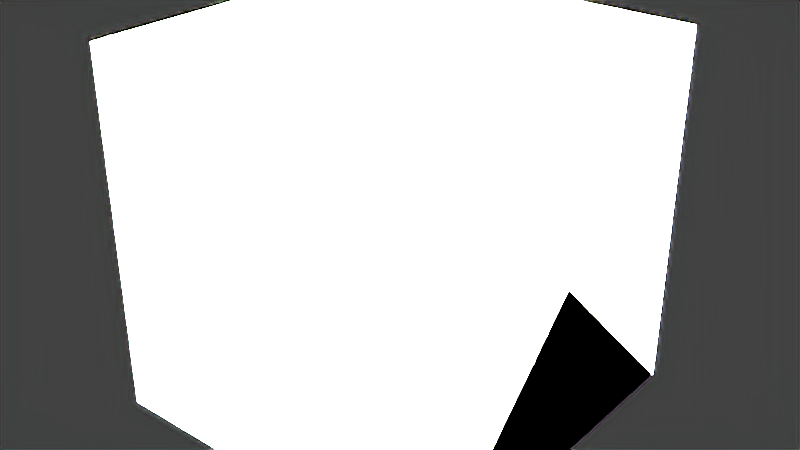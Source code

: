 # Source: temperaturesensor.blend  (saved by Blender 2.70.0; exported with 4.5.12 LTS)
import bpy
from mathutils import Matrix  # noqa: F401  (used for matrix-valued properties, if any)

bpy.ops.wm.read_factory_settings(use_empty=True)
scene = bpy.context.scene
scene.name = 'Scene'

# ---- collections
col_collection_1 = bpy.data.collections.new('Collection 1'); scene.collection.children.link(col_collection_1)

# ---- materials (node trees are filled in below, after node groups)
mat_material = bpy.data.materials.new('Material')
mat_material.alpha_threshold = 0.0
mat_material.use_transparent_shadow = False
mat_material.roughness = 0.5
mat_material.line_color = (0.0, 0.0, 0.0, 1.0)

# ---- material node trees

# ---- world
world_world = bpy.data.worlds.new('World'); scene.world = world_world
world_world.color = (0.05088, 0.05088, 0.05088)
world_world.use_sun_shadow = False
world_world.sun_shadow_jitter_overblur = 0.0
world_world.cycles.sampling_method = 'MANUAL'
world_world.cycles.sample_map_resolution = 256

# ---- lights
light_point = bpy.data.lights.new('Point', 'POINT')
light_point.transmission_factor = 0.0
light_point.energy = 100.0
light_point.shadow_buffer_clip_start = 0.5
light_point.shadow_soft_size = 0.1
light_point.shadow_maximum_resolution = 0.006
light_point.use_absolute_resolution = True
light_point.cycles.use_multiple_importance_sampling = False
light_sun = bpy.data.lights.new('Sun', 'SUN')
light_sun.transmission_factor = 0.0
light_sun.angle = 0.1993
light_sun.energy = 1.1e+05
light_sun.shadow_buffer_clip_start = 0.5
light_sun.shadow_soft_size = 0.1
light_sun.shadow_cascade_max_distance = 1000.0
light_sun.cycles.use_multiple_importance_sampling = False
light_lamp = bpy.data.lights.new('Lamp', 'POINT')
light_lamp.transmission_factor = 0.0
light_lamp.cutoff_distance = 30.0
light_lamp.energy = 100.0
light_lamp.shadow_buffer_clip_start = 1.001
light_lamp.shadow_soft_size = 0.1
light_lamp.shadow_maximum_resolution = 0.006
light_lamp.use_absolute_resolution = True
light_lamp.cycles.use_multiple_importance_sampling = False

# ---- meshes
me_adapter = bpy.data.meshes.new('adapter')
me_adapter.from_pydata([(-0.2702, -0.5316, -0.1325), (-0.2077, -0.3441, -0.1325), (0.04231, -0.3441, -0.1325), (0.1048, -0.5316, -0.1325), (-0.2702, -0.5316, 0.18), (-0.2077, -0.3441, -0.007524), (0.04231, -0.3441, -0.007524), (0.1048, -0.5316, 0.18)], [], [(4, 5, 1, 0), (5, 6, 2, 1), (6, 7, 3, 2), (7, 4, 0, 3), (7, 6, 5, 4)])
_uv = me_adapter.uv_layers.new(name='UVMap')
_uv.uv.foreach_set('vector', [0.5625, 0.6562, 0.6563, 0.5625, 0.6563, 0.5, 0.5625, 0.5, 0.4375, 0.5625, 0.5625, 0.5625, 0.5625, 0.5, 0.4375, 0.5, 0.6563, 0.5625, 0.5625, 0.6562, 0.5625, 0.5, 0.6563, 0.5, 0.5937, 0.6562, 0.4062, 0.6562, 0.4062, 0.5, 0.5937, 0.5, 0.5937, 0.5625, 0.5625, 0.6563, 0.4375, 0.6563, 0.4062, 0.5625])
me_adapter.use_remesh_preserve_volume = False
me_adapter.use_remesh_preserve_attributes = False
me_adapter.use_mirror_vertex_groups = False
me_adapter.update()
me_main = bpy.data.meshes.new('main')
me_main.from_pydata([(-0.125, -0.1875, 3.124e-11), (-0.125, 0.1875, 1.041e-11), (0.125, 0.1875, -2.082e-11), (0.125, -0.1875, -3.99e-17), (-0.125, -0.1875, 0.3125), (-0.125, 0.1875, 0.3125), (0.125, 0.1875, 0.3125), (0.125, -0.1875, 0.3125), (0.25, -0.0625, -1.041e-11), (0.125, -0.0625, -1.491e-08), (0.125, 0.0625, -1.041e-11), (0.25, 0.0625, -1.041e-11), (0.25, -0.0625, 0.125), (0.125, -0.0625, 0.125), (0.125, 0.0625, 0.125), (0.25, 0.0625, 0.125)], [], [(4, 5, 1, 0), (5, 6, 2, 1), (6, 7, 3, 2), (7, 4, 0, 3), (7, 6, 5, 4), (12, 13, 9, 8), (14, 15, 11, 10), (15, 12, 8, 11), (15, 14, 13, 12), (1, 2, 3, 0), (9, 10, 11, 8)])
_uv = me_main.uv_layers.new(name='UVMap')
_uv.uv.foreach_set('vector', [0.1875, 0.5625, 0.1875, 0.8125, 0.0, 0.8125, 0.0, 0.5625, 0.1875, 0.8125, 0.6875, 0.8125, 0.6875, 1.0, 0.1875, 1.0, 0.6875, 0.8125, 0.6875, 0.5625, 0.875, 0.5625, 0.875, 0.8125, 0.6875, 0.5625, 0.1875, 0.5625, 0.1875, 0.375, 0.6875, 0.375, 0.4375, 0.5625, 0.4375, 0.8125, 0.1875, 0.8125, 0.1875, 0.5625, 0.375, 0.125, 0.375, 0.25, 0.25, 0.25, 0.25, 0.125, 0.5, 0.25, 0.5, 0.125, 0.625, 0.125, 0.625, 0.25, 0.5, 0.125, 0.375, 0.125, 0.375, 0.0, 0.5, 0.0, 0.5, 0.125, 0.5, 0.25, 0.375, 0.25, 0.375, 0.125, 0.969, 0.03243, 0.9665, 0.03122, 0.9686, 0.05482, 0.9465, 0.049, 0.9429, 0.04926, 0.9522, 0.03704, 0.9415, 0.03167, 0.9361, 0.03186])
_ca = me_main.color_attributes.new('Col', 'BYTE_COLOR', 'CORNER')
_ca.data.foreach_set('color', [1.0, 1.0, 1.0, 1.0, 1.0, 1.0, 1.0, 1.0, 1.0, 1.0, 1.0, 1.0, 1.0, 1.0, 1.0, 1.0, 1.0, 1.0, 1.0, 1.0, 1.0, 1.0, 1.0, 1.0, 1.0, 1.0, 1.0, 1.0, 1.0, 1.0, 1.0, 1.0, 1.0, 1.0, 1.0, 1.0, 1.0, 1.0, 1.0, 1.0, 1.0, 1.0, 1.0, 1.0, 1.0, 1.0, 1.0, 1.0, 1.0, 1.0, 1.0, 1.0, 1.0, 1.0, 1.0, 1.0, 1.0, 1.0, 1.0, 1.0, 1.0, 1.0, 1.0, 1.0, 1.0, 1.0, 1.0, 1.0, 1.0, 1.0, 1.0, 1.0, 1.0, 1.0, 1.0, 1.0, 1.0, 1.0, 1.0, 1.0, 1.0, 1.0, 1.0, 1.0, 1.0, 1.0, 1.0, 1.0, 1.0, 1.0, 1.0, 1.0, 1.0, 1.0, 1.0, 1.0, 1.0, 1.0, 1.0, 1.0, 1.0, 1.0, 1.0, 1.0, 1.0, 1.0, 1.0, 1.0, 1.0, 1.0, 1.0, 1.0, 1.0, 1.0, 1.0, 1.0, 1.0, 1.0, 1.0, 1.0, 1.0, 1.0, 1.0, 1.0, 1.0, 1.0, 1.0, 1.0, 1.0, 1.0, 1.0, 1.0, 1.0, 1.0, 1.0, 1.0, 1.0, 1.0, 1.0, 1.0, 1.0, 1.0, 1.0, 1.0, 1.0, 1.0, 1.0, 1.0, 1.0, 1.0, 1.0, 1.0, 1.0, 1.0, 1.0, 1.0, 1.0, 1.0, 1.0, 1.0, 1.0, 1.0, 1.0, 1.0, 1.0, 1.0, 1.0, 1.0, 1.0, 1.0, 1.0, 1.0, 1.0, 1.0, 1.0, 1.0])
me_main.use_remesh_preserve_volume = False
me_main.use_remesh_preserve_attributes = False
me_main.use_mirror_vertex_groups = False
me_main.update()
me_cube_002 = bpy.data.meshes.new('Cube.002')
me_cube_002.from_pydata([(0.5, 0.5, 0.0), (0.5, -0.5, 0.0), (-0.5, -0.5, 0.0), (-0.5, 0.5, 0.0), (0.5, -3.129e-07, 0.5), (-0.5, 7.451e-08, 0.5)], [], [(0, 1, 2, 3), (1, 4, 5, 2), (0, 4, 1), (2, 5, 3), (4, 0, 3, 5)])
me_cube_002.materials.append(mat_material)
me_cube_002.use_remesh_preserve_volume = False
me_cube_002.use_remesh_preserve_attributes = False
me_cube_002.use_mirror_vertex_groups = False
me_cube_002.update()
me_cube_001 = bpy.data.meshes.new('Cube.001')
me_cube_001.from_pydata([(0.5, 0.5, 0.0), (0.5, -0.5, 0.0), (-0.5, -0.5, 0.0), (-0.5, 0.5, 0.0), (-8.196e-08, -1.192e-07, 0.5)], [], [(0, 1, 2, 3), (0, 4, 1), (1, 4, 2), (2, 4, 3), (4, 0, 3)])
me_cube_001.materials.append(mat_material)
me_cube_001.use_remesh_preserve_volume = False
me_cube_001.use_remesh_preserve_attributes = False
me_cube_001.use_mirror_vertex_groups = False
me_cube_001.update()
me_cube = bpy.data.meshes.new('Cube')
me_cube.from_pydata([(0.5, 0.5, 0.0), (0.5, -0.5, 0.0), (-0.5, -0.5, 0.0), (-0.5, 0.5, 0.0), (0.5, 0.5, 1.0), (0.5, -0.5, 1.0), (-0.5, -0.5, 1.0), (-0.5, 0.5, 1.0)], [], [(0, 1, 2, 3), (4, 7, 6, 5), (0, 4, 5, 1), (1, 5, 6, 2), (2, 6, 7, 3), (4, 0, 3, 7)])
me_cube.materials.append(mat_material)
me_cube.use_remesh_preserve_volume = False
me_cube.use_remesh_preserve_attributes = False
me_cube.use_mirror_vertex_groups = False
me_cube.update()

# ---- objects
ob_adapter = bpy.data.objects.new('adapter', me_adapter)
ob_point = bpy.data.objects.new('Point', light_point)
ob_sun = bpy.data.objects.new('Sun', light_sun)
ob_main = bpy.data.objects.new('main', me_main)
ob_minecraft_2_edge_connectivity = bpy.data.objects.new('Minecraft 2 Edge Connectivity', me_cube_002)
ob_minecraft_4_edge_connectivity = bpy.data.objects.new('Minecraft 4 Edge Connectivity', me_cube_001)
ob_minecraft_block = bpy.data.objects.new('Minecraft Block', me_cube)
ob_lamp = bpy.data.objects.new('Lamp', light_lamp)

# ---- transforms, parenting, visibility, modifiers, constraints
ob_adapter.location = (0.08269, 0.6566, 0.1325)
ob_adapter.lineart.crease_threshold = 0.0
ob_point.location = (-5.152, -11.02, 9.422)
ob_point.lineart.crease_threshold = 0.0
ob_sun.location = (0.02, -1.09, 0.117)
ob_sun.lineart.crease_threshold = 0.0
ob_main.location = (0.0, 0.0, 0.0)
ob_main.rotation_euler = (1.666e-10, 1.666e-10, 4.712)
ob_main.lineart.crease_threshold = 0.0
ob_minecraft_2_edge_connectivity.location = (0.0, 0.0, 0.0)
ob_minecraft_2_edge_connectivity.lock_location = (True, True, True)
ob_minecraft_2_edge_connectivity.lock_rotation = (True, True, True)
ob_minecraft_2_edge_connectivity.lock_rotations_4d = False
ob_minecraft_2_edge_connectivity.lock_scale = (True, True, True)
ob_minecraft_2_edge_connectivity.empty_display_type = 'ARROWS'
ob_minecraft_2_edge_connectivity.display_type = 'WIRE'
ob_minecraft_2_edge_connectivity.lineart.crease_threshold = 0.0
ob_minecraft_4_edge_connectivity.location = (0.0, 0.0, 0.0)
ob_minecraft_4_edge_connectivity.lock_location = (True, True, True)
ob_minecraft_4_edge_connectivity.lock_rotation = (True, True, True)
ob_minecraft_4_edge_connectivity.lock_rotations_4d = False
ob_minecraft_4_edge_connectivity.lock_scale = (True, True, True)
ob_minecraft_4_edge_connectivity.empty_display_type = 'ARROWS'
ob_minecraft_4_edge_connectivity.display_type = 'WIRE'
ob_minecraft_4_edge_connectivity.lineart.crease_threshold = 0.0
ob_minecraft_block.location = (0.0, 0.0, 0.0)
ob_minecraft_block.lock_location = (True, True, True)
ob_minecraft_block.lock_rotation = (True, True, True)
ob_minecraft_block.lock_rotations_4d = False
ob_minecraft_block.lock_scale = (True, True, True)
ob_minecraft_block.empty_display_type = 'ARROWS'
ob_minecraft_block.display_type = 'WIRE'
ob_minecraft_block.lineart.crease_threshold = 0.0
ob_lamp.location = (4.076, 1.005, 5.904)
ob_lamp.rotation_euler = (0.6503, 0.05522, 1.866)
ob_lamp.lock_rotations_4d = False
ob_lamp.empty_display_type = 'ARROWS'
ob_lamp.color = (0.0, 0.0, 0.0, 0.0)
ob_lamp.lineart.crease_threshold = 0.0

# ---- collection membership
col_collection_1.objects.link(ob_adapter)
col_collection_1.objects.link(ob_point)
col_collection_1.objects.link(ob_sun)
col_collection_1.objects.link(ob_main)
col_collection_1.objects.link(ob_minecraft_2_edge_connectivity)
col_collection_1.objects.link(ob_minecraft_4_edge_connectivity)
col_collection_1.objects.link(ob_minecraft_block)
col_collection_1.objects.link(ob_lamp)

# ---- scene / render settings (as saved in the file)
scene.frame_start = 1; scene.frame_end = 250; scene.frame_set(1)
scene.render.engine = 'BLENDER_EEVEE_NEXT'
scene.render.image_settings.color_mode = 'RGB'
scene.render.image_settings.compression = 90
scene.render.resolution_percentage = 50
scene.render.dither_intensity = 0.0
scene.render.bake_margin = 2
scene.cycles.use_denoising = False
scene.cycles.samples = 10
scene.cycles.sampling_pattern = 'TABULATED_SOBOL'
scene.cycles.light_sampling_threshold = 0.0
scene.cycles.use_adaptive_sampling = False
scene.cycles.use_light_tree = False
scene.cycles.blur_glossy = 0.0
scene.cycles.volume_bounces = 1
scene.cycles.pixel_filter_type = 'GAUSSIAN'
scene.cycles.sample_clamp_indirect = 0.0
scene.view_settings.view_transform = 'Standard'
bpy.context.view_layer.update()

# ---- added for rendering (the .blend has no active camera): camera
cam_auto = bpy.data.cameras.new('AutoCamera')
cam_auto.lens = 50.0
cam_auto.sensor_width = 36.0
cam_auto.clip_end = 1000.0
ob_auto_camera = bpy.data.objects.new('AutoCamera', cam_auto)
scene.collection.objects.link(ob_auto_camera)
ob_auto_camera.location = (1.60254, -1.92304, 1.78203)
ob_auto_camera.rotation_euler = (1.09748, -7.21219e-08, 0.694738)
scene.camera = ob_auto_camera
bpy.context.view_layer.update()

